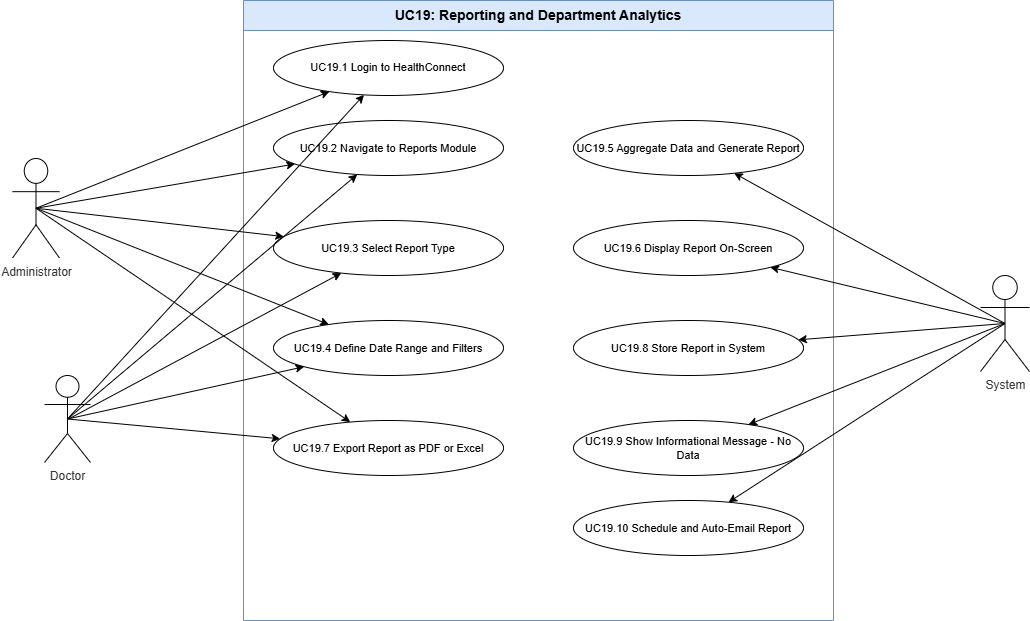

The diagram above was exported from draw.io. Its source (the exported page's mxGraphModel, read from the mxfile embedded in the PNG):
<mxGraphModel dx="1564" dy="860" grid="0" gridSize="10" guides="1" tooltips="1" connect="1" arrows="1" fold="1" page="0" pageScale="1" pageWidth="1169" pageHeight="827" math="0" shadow="0">
  <root>
    <mxCell id="0" />
    <mxCell id="1" parent="0" />
    <mxCell id="boundary" parent="1" style="swimlane;startSize=30;whiteSpace=wrap;html=1;fontSize=14;fontStyle=1;fillColor=#dae8fc;strokeColor=#6c8ebf;" value="UC19: Reporting and Department Analytics" vertex="1">
      <mxGeometry height="620" width="590" x="250" y="40" as="geometry" />
    </mxCell>
    <mxCell id="uc1" parent="1" style="ellipse;whiteSpace=wrap;html=1;fontSize=11;" value="UC19.1 Login to HealthConnect" vertex="1">
      <mxGeometry height="55" width="230" x="280" y="80" as="geometry" />
    </mxCell>
    <mxCell id="uc2" parent="1" style="ellipse;whiteSpace=wrap;html=1;fontSize=11;" value="UC19.2 Navigate to Reports Module" vertex="1">
      <mxGeometry height="55" width="230" x="280" y="160" as="geometry" />
    </mxCell>
    <mxCell id="uc3" parent="1" style="ellipse;whiteSpace=wrap;html=1;fontSize=11;" value="UC19.3 Select Report Type" vertex="1">
      <mxGeometry height="55" width="230" x="280" y="260" as="geometry" />
    </mxCell>
    <mxCell id="uc4" parent="1" style="ellipse;whiteSpace=wrap;html=1;fontSize=11;" value="UC19.4 Define Date Range and Filters" vertex="1">
      <mxGeometry height="55" width="230" x="280" y="360" as="geometry" />
    </mxCell>
    <mxCell id="uc5" parent="1" style="ellipse;whiteSpace=wrap;html=1;fontSize=11;" value="UC19.5 Aggregate Data and Generate Report" vertex="1">
      <mxGeometry height="55" width="230" x="580" y="160" as="geometry" />
    </mxCell>
    <mxCell id="uc6" parent="1" style="ellipse;whiteSpace=wrap;html=1;fontSize=11;" value="UC19.6 Display Report On-Screen" vertex="1">
      <mxGeometry height="55" width="230" x="580" y="260" as="geometry" />
    </mxCell>
    <mxCell id="uc7" parent="1" style="ellipse;whiteSpace=wrap;html=1;fontSize=11;" value="UC19.7 Export Report as PDF or Excel" vertex="1">
      <mxGeometry height="55" width="230" x="280" y="460" as="geometry" />
    </mxCell>
    <mxCell id="uc8" parent="1" style="ellipse;whiteSpace=wrap;html=1;fontSize=11;" value="UC19.8 Store Report in System" vertex="1">
      <mxGeometry height="55" width="230" x="580" y="360" as="geometry" />
    </mxCell>
    <mxCell id="uc9" parent="1" style="ellipse;whiteSpace=wrap;html=1;fontSize=11;" value="UC19.9 Show Informational Message - No Data" vertex="1">
      <mxGeometry height="55" width="230" x="580" y="460" as="geometry" />
    </mxCell>
    <mxCell id="uc10" parent="1" style="ellipse;whiteSpace=wrap;html=1;fontSize=11;" value="UC19.10 Schedule and Auto-Email Report" vertex="1">
      <mxGeometry height="55" width="230" x="580" y="540" as="geometry" />
    </mxCell>
    <mxCell id="e1a1" edge="1" parent="1" source="EFjsMMDYSSpItAnBObBk-1" style="exitX=0.5;exitY=0.5;exitDx=0;exitDy=0;exitPerimeter=0;" target="uc1">
      <mxGeometry relative="1" as="geometry">
        <mxPoint x="110" y="279.8735296410787" as="sourcePoint" />
      </mxGeometry>
    </mxCell>
    <mxCell id="e1a2" edge="1" parent="1" source="EFjsMMDYSSpItAnBObBk-1" style="exitX=0.5;exitY=0.5;exitDx=0;exitDy=0;exitPerimeter=0;" target="uc2">
      <mxGeometry relative="1" as="geometry">
        <mxPoint x="110" y="286.3175995094939" as="sourcePoint" />
      </mxGeometry>
    </mxCell>
    <mxCell id="e1a3" edge="1" parent="1" source="EFjsMMDYSSpItAnBObBk-1" style="exitX=0.5;exitY=0.5;exitDx=0;exitDy=0;exitPerimeter=0;" target="uc3">
      <mxGeometry relative="1" as="geometry">
        <mxPoint x="110" y="294.3564606792712" as="sourcePoint" />
      </mxGeometry>
    </mxCell>
    <mxCell id="e1a4" edge="1" parent="1" source="EFjsMMDYSSpItAnBObBk-1" style="exitX=0.5;exitY=0.5;exitDx=0;exitDy=0;exitPerimeter=0;" target="uc4">
      <mxGeometry relative="1" as="geometry">
        <mxPoint x="110" y="302.46704654466976" as="sourcePoint" />
      </mxGeometry>
    </mxCell>
    <mxCell id="e1a7" edge="1" parent="1" source="EFjsMMDYSSpItAnBObBk-1" style="exitX=0.5;exitY=0.5;exitDx=0;exitDy=0;exitPerimeter=0;" target="uc7">
      <mxGeometry relative="1" as="geometry">
        <mxPoint x="110" y="310.5252634128615" as="sourcePoint" />
      </mxGeometry>
    </mxCell>
    <mxCell id="e2a1" edge="1" parent="1" source="EFjsMMDYSSpItAnBObBk-2" style="exitX=0.5;exitY=0.5;exitDx=0;exitDy=0;exitPerimeter=0;" target="uc1">
      <mxGeometry relative="1" as="geometry">
        <mxPoint x="110" y="445.3627238916488" as="sourcePoint" />
      </mxGeometry>
    </mxCell>
    <mxCell id="e2a2" edge="1" parent="1" source="EFjsMMDYSSpItAnBObBk-2" style="exitX=0.5;exitY=0.5;exitDx=0;exitDy=0;exitPerimeter=0;" target="uc2">
      <mxGeometry relative="1" as="geometry">
        <mxPoint x="110" y="451.8133593580303" as="sourcePoint" />
      </mxGeometry>
    </mxCell>
    <mxCell id="e2a3" edge="1" parent="1" target="uc3">
      <mxGeometry relative="1" as="geometry">
        <mxPoint x="76" y="458" as="sourcePoint" />
      </mxGeometry>
    </mxCell>
    <mxCell id="e2a4" edge="1" parent="1" source="EFjsMMDYSSpItAnBObBk-2" style="exitX=0.5;exitY=0.5;exitDx=0;exitDy=0;exitPerimeter=0;" target="uc4">
      <mxGeometry relative="1" as="geometry">
        <mxPoint x="110" y="467.93279025818924" as="sourcePoint" />
      </mxGeometry>
    </mxCell>
    <mxCell id="e2a7" edge="1" parent="1" source="EFjsMMDYSSpItAnBObBk-2" style="exitX=0.5;exitY=0.5;exitDx=0;exitDy=0;exitPerimeter=0;" target="uc7">
      <mxGeometry relative="1" as="geometry">
        <mxPoint x="110" y="476.0224527668083" as="sourcePoint" />
      </mxGeometry>
    </mxCell>
    <mxCell id="e3a5" edge="1" parent="1" source="EFjsMMDYSSpItAnBObBk-3" style="exitX=0.5;exitY=0.5;exitDx=0;exitDy=0;exitPerimeter=0;" target="uc5">
      <mxGeometry relative="1" as="geometry">
        <mxPoint x="980" y="359.87637582599154" as="sourcePoint" />
      </mxGeometry>
    </mxCell>
    <mxCell id="e3a6" edge="1" parent="1" source="EFjsMMDYSSpItAnBObBk-3" style="exitX=0.5;exitY=0.5;exitDx=0;exitDy=0;exitPerimeter=0;" target="uc6">
      <mxGeometry relative="1" as="geometry">
        <mxPoint x="980" y="367.9355770498694" as="sourcePoint" />
      </mxGeometry>
    </mxCell>
    <mxCell id="e3a8" edge="1" parent="1" source="EFjsMMDYSSpItAnBObBk-3" style="exitX=0.5;exitY=0.5;exitDx=0;exitDy=0;exitPerimeter=0;" target="uc8">
      <mxGeometry relative="1" as="geometry">
        <mxPoint x="980" y="376.0187328912916" as="sourcePoint" />
      </mxGeometry>
    </mxCell>
    <mxCell id="e3a9" edge="1" parent="1" source="EFjsMMDYSSpItAnBObBk-3" style="exitX=0.5;exitY=0.5;exitDx=0;exitDy=0;exitPerimeter=0;" target="uc9">
      <mxGeometry relative="1" as="geometry">
        <mxPoint x="980" y="384.0751684805099" as="sourcePoint" />
      </mxGeometry>
    </mxCell>
    <mxCell id="e3a10" edge="1" parent="1" source="EFjsMMDYSSpItAnBObBk-3" style="exitX=0.5;exitY=0.5;exitDx=0;exitDy=0;exitPerimeter=0;" target="uc10">
      <mxGeometry relative="1" as="geometry">
        <mxPoint x="980" y="390.5247105293074" as="sourcePoint" />
      </mxGeometry>
    </mxCell>
    <mxCell id="EFjsMMDYSSpItAnBObBk-1" parent="1" style="shape=umlActor;verticalLabelPosition=bottom;verticalAlign=top;html=1;outlineConnect=0;" value="&lt;span style=&quot;color: rgb(51, 51, 51);&quot;&gt;Administrator&lt;/span&gt;" vertex="1">
      <mxGeometry height="99.5" width="47" x="19" y="198" as="geometry" />
    </mxCell>
    <mxCell id="EFjsMMDYSSpItAnBObBk-2" parent="1" style="shape=umlActor;verticalLabelPosition=bottom;verticalAlign=top;html=1;outlineConnect=0;" value="&lt;span style=&quot;color: rgb(51, 51, 51);&quot;&gt;Doctor&lt;/span&gt;" vertex="1">
      <mxGeometry height="87" width="46" x="51" y="415" as="geometry" />
    </mxCell>
    <mxCell id="EFjsMMDYSSpItAnBObBk-3" parent="1" style="shape=umlActor;verticalLabelPosition=bottom;verticalAlign=top;html=1;outlineConnect=0;" value="&lt;span style=&quot;color: rgb(51, 51, 51);&quot;&gt;System&lt;/span&gt;" vertex="1">
      <mxGeometry height="96" width="49" x="987" y="315" as="geometry" />
    </mxCell>
  </root>
</mxGraphModel>